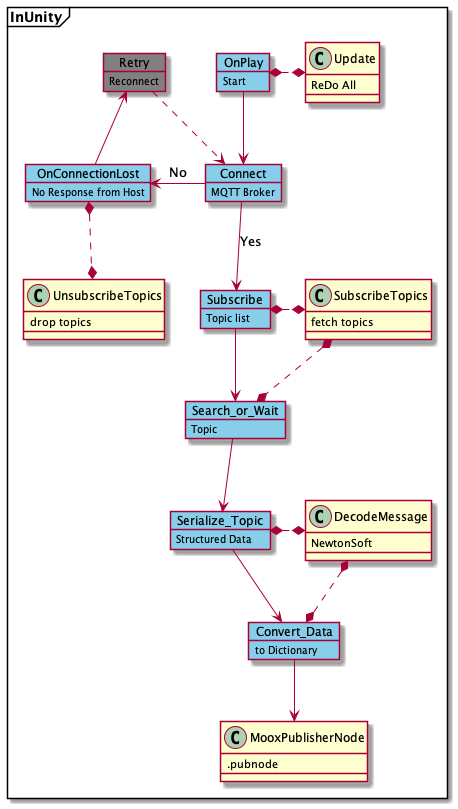

The diagram above was rendered by PlantUML. Its source (embedded in the PNG):
@startuml
package InUnity <<frame>>
{
    object OnPlay #skyblue
    OnPlay : Start

    object Connect #skyblue
    Connect : MQTT Broker

    object Subscribe #skyblue
    Subscribe : Topic list

    object Search_or_Wait #skyblue
    Search_or_Wait : Topic

    object Serialize_Topic #skyblue
    Serialize_Topic : Structured Data

    object Convert_Data #skyblue
    Convert_Data : to Dictionary

    'failed connection
    object OnConnectionLost #skyblue
    OnConnectionLost : No Response from Host

    object Retry #gray
    Retry : Reconnect

    class SubscribeTopics
    {
        fetch topics
    }

    class UnsubscribeTopics
    {
        drop topics
    }

    class Update
    {
        ReDo All
    }

    class DecodeMessage
    {
        NewtonSoft
    }

    class MooxPublisherNode
    {
        .pubnode
    }
}




'objects

OnPlay -down-> Connect
Connect -down-> Subscribe : Yes
Subscribe -down-> Search_or_Wait
Search_or_Wait -down-> Serialize_Topic
Serialize_Topic -down-> Convert_Data


Connect -left-> OnConnectionLost : No
OnConnectionLost -up-> Retry
Retry ..> Connect


'classes

OnPlay *.right.* Update
Subscribe *.right.* SubscribeTopics
SubscribeTopics *..* Search_or_Wait
OnConnectionLost *.down.* UnsubscribeTopics
Serialize_Topic *.right.* DecodeMessage
DecodeMessage *.down.* Convert_Data
Convert_Data -down-> MooxPublisherNode

@enduml